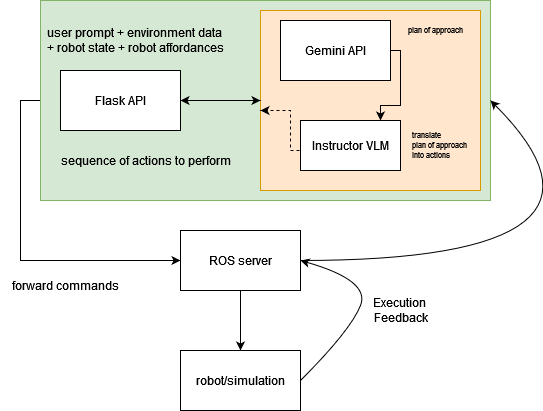

The diagram above was exported from draw.io. Its source (the exported page's mxGraphModel, read from the mxfile embedded in the PNG):
<mxGraphModel dx="1900" dy="605" grid="1" gridSize="10" guides="1" tooltips="1" connect="1" arrows="1" fold="1" page="1" pageScale="1" pageWidth="850" pageHeight="1100" math="0" shadow="0">
  <root>
    <mxCell id="0" />
    <mxCell id="1" parent="0" />
    <mxCell id="Ix6o-49uc3O4SJMpHZ1C-37" style="edgeStyle=orthogonalEdgeStyle;rounded=0;orthogonalLoop=1;jettySize=auto;html=1;entryX=0;entryY=0.5;entryDx=0;entryDy=0;" parent="1" source="Ix6o-49uc3O4SJMpHZ1C-13" target="Ix6o-49uc3O4SJMpHZ1C-2" edge="1">
      <mxGeometry relative="1" as="geometry">
        <Array as="points">
          <mxPoint x="-40" y="250" />
          <mxPoint x="-40" y="410" />
        </Array>
      </mxGeometry>
    </mxCell>
    <mxCell id="Ix6o-49uc3O4SJMpHZ1C-13" value="" style="rounded=0;whiteSpace=wrap;html=1;fillColor=#d5e8d4;strokeColor=#82b366;" parent="1" vertex="1">
      <mxGeometry x="-20" y="150" width="450" height="200" as="geometry" />
    </mxCell>
    <mxCell id="Ix6o-49uc3O4SJMpHZ1C-31" value="" style="rounded=0;whiteSpace=wrap;html=1;fillColor=#ffe6cc;strokeColor=#d79b00;" parent="1" vertex="1">
      <mxGeometry x="200" y="160" width="220" height="180" as="geometry" />
    </mxCell>
    <mxCell id="kHw8pXo6HHOmo2yQr1Pk-3" style="edgeStyle=orthogonalEdgeStyle;rounded=0;orthogonalLoop=1;jettySize=auto;html=1;exitX=1;exitY=0.5;exitDx=0;exitDy=0;" edge="1" parent="1" source="Ix6o-49uc3O4SJMpHZ1C-10" target="Ix6o-49uc3O4SJMpHZ1C-24">
      <mxGeometry relative="1" as="geometry">
        <Array as="points">
          <mxPoint x="340" y="200" />
          <mxPoint x="340" y="255" />
          <mxPoint x="320" y="255" />
        </Array>
      </mxGeometry>
    </mxCell>
    <mxCell id="Ix6o-49uc3O4SJMpHZ1C-10" value="Gemini API" style="rounded=0;whiteSpace=wrap;html=1;" parent="1" vertex="1">
      <mxGeometry x="220" y="170" width="110" height="60" as="geometry" />
    </mxCell>
    <mxCell id="Ix6o-49uc3O4SJMpHZ1C-1" value="Flask API" style="whiteSpace=wrap;html=1;" parent="1" vertex="1">
      <mxGeometry y="220" width="120" height="60" as="geometry" />
    </mxCell>
    <mxCell id="Ix6o-49uc3O4SJMpHZ1C-41" value="" style="edgeStyle=orthogonalEdgeStyle;rounded=0;orthogonalLoop=1;jettySize=auto;html=1;" parent="1" source="Ix6o-49uc3O4SJMpHZ1C-2" target="Ix6o-49uc3O4SJMpHZ1C-3" edge="1">
      <mxGeometry relative="1" as="geometry" />
    </mxCell>
    <mxCell id="Ix6o-49uc3O4SJMpHZ1C-2" value="ROS server" style="rounded=0;whiteSpace=wrap;html=1;" parent="1" vertex="1">
      <mxGeometry x="120" y="380" width="120" height="60" as="geometry" />
    </mxCell>
    <mxCell id="Ix6o-49uc3O4SJMpHZ1C-3" value="robot/simulation" style="rounded=0;whiteSpace=wrap;html=1;" parent="1" vertex="1">
      <mxGeometry x="120" y="500" width="120" height="60" as="geometry" />
    </mxCell>
    <mxCell id="Ix6o-49uc3O4SJMpHZ1C-5" value="" style="curved=1;endArrow=classic;html=1;rounded=0;entryX=1;entryY=0.5;entryDx=0;entryDy=0;exitX=1;exitY=0.5;exitDx=0;exitDy=0;" parent="1" source="Ix6o-49uc3O4SJMpHZ1C-3" target="Ix6o-49uc3O4SJMpHZ1C-2" edge="1">
      <mxGeometry width="50" height="50" relative="1" as="geometry">
        <mxPoint x="310" y="480" as="sourcePoint" />
        <mxPoint x="360" y="430" as="targetPoint" />
        <Array as="points">
          <mxPoint x="290" y="480" />
          <mxPoint x="310" y="430" />
        </Array>
      </mxGeometry>
    </mxCell>
    <mxCell id="Ix6o-49uc3O4SJMpHZ1C-6" value="&lt;div&gt;Execution&amp;nbsp;&lt;/div&gt;&lt;div&gt;Feedback&lt;/div&gt;" style="text;html=1;align=center;verticalAlign=middle;resizable=0;points=[];autosize=1;strokeColor=none;fillColor=none;" parent="1" vertex="1">
      <mxGeometry x="300" y="440" width="80" height="40" as="geometry" />
    </mxCell>
    <mxCell id="Ix6o-49uc3O4SJMpHZ1C-15" value="" style="curved=1;endArrow=classic;html=1;rounded=0;entryX=1;entryY=0.5;entryDx=0;entryDy=0;exitX=1;exitY=0.5;exitDx=0;exitDy=0;" parent="1" source="Ix6o-49uc3O4SJMpHZ1C-2" target="Ix6o-49uc3O4SJMpHZ1C-13" edge="1">
      <mxGeometry width="50" height="50" relative="1" as="geometry">
        <mxPoint x="250" y="380" as="sourcePoint" />
        <mxPoint x="390" y="220" as="targetPoint" />
        <Array as="points">
          <mxPoint x="590" y="410" />
        </Array>
      </mxGeometry>
    </mxCell>
    <mxCell id="Ix6o-49uc3O4SJMpHZ1C-22" value="&lt;div&gt;user prompt + environment data&amp;nbsp;&lt;/div&gt;&lt;div&gt;+ robot state + robot affordances&lt;br&gt;&lt;/div&gt;" style="text;html=1;align=center;verticalAlign=middle;resizable=0;points=[];autosize=1;strokeColor=none;fillColor=none;" parent="1" vertex="1">
      <mxGeometry x="-20" y="170" width="190" height="40" as="geometry" />
    </mxCell>
    <mxCell id="Ix6o-49uc3O4SJMpHZ1C-23" value="plan of approach" style="text;html=1;align=center;verticalAlign=middle;resizable=0;points=[];autosize=1;strokeColor=none;fillColor=none;fontSize=8;" parent="1" vertex="1">
      <mxGeometry x="330" y="170" width="90" height="20" as="geometry" />
    </mxCell>
    <mxCell id="kHw8pXo6HHOmo2yQr1Pk-8" style="edgeStyle=orthogonalEdgeStyle;rounded=0;orthogonalLoop=1;jettySize=auto;html=1;exitX=0;exitY=0.5;exitDx=0;exitDy=0;entryX=0;entryY=0.75;entryDx=0;entryDy=0;dashed=1;" edge="1" parent="1" source="Ix6o-49uc3O4SJMpHZ1C-24">
      <mxGeometry relative="1" as="geometry">
        <mxPoint x="269.9999999999998" y="237.5" as="sourcePoint" />
        <mxPoint x="199.99999999999977" y="260.0000000000001" as="targetPoint" />
        <Array as="points">
          <mxPoint x="270" y="300" />
          <mxPoint x="230" y="300" />
          <mxPoint x="230" y="260" />
        </Array>
      </mxGeometry>
    </mxCell>
    <mxCell id="Ix6o-49uc3O4SJMpHZ1C-24" value="Instructor VLM" style="rounded=0;whiteSpace=wrap;html=1;" parent="1" vertex="1">
      <mxGeometry x="240" y="270" width="100" height="50" as="geometry" />
    </mxCell>
    <mxCell id="Ix6o-49uc3O4SJMpHZ1C-26" value="&lt;div align=&quot;left&quot; style=&quot;font-size: 8px;&quot;&gt;translate&amp;nbsp;&lt;/div&gt;&lt;div align=&quot;left&quot; style=&quot;font-size: 8px;&quot;&gt;plan of approach&amp;nbsp;&lt;/div&gt;&lt;div align=&quot;left&quot; style=&quot;font-size: 8px;&quot;&gt;into actions&lt;br&gt;&lt;/div&gt;" style="text;html=1;align=left;verticalAlign=middle;resizable=0;points=[];autosize=1;fontSize=8;" parent="1" vertex="1">
      <mxGeometry x="350" y="275" width="90" height="40" as="geometry" />
    </mxCell>
    <mxCell id="Ix6o-49uc3O4SJMpHZ1C-30" value="forward commands" style="text;html=1;align=center;verticalAlign=middle;resizable=0;points=[];autosize=1;strokeColor=none;fillColor=none;" parent="1" vertex="1">
      <mxGeometry x="-60" y="420" width="130" height="30" as="geometry" />
    </mxCell>
    <mxCell id="Ix6o-49uc3O4SJMpHZ1C-33" value="" style="endArrow=classic;startArrow=classic;html=1;rounded=0;exitX=1;exitY=0.5;exitDx=0;exitDy=0;entryX=0;entryY=0.5;entryDx=0;entryDy=0;" parent="1" source="Ix6o-49uc3O4SJMpHZ1C-1" target="Ix6o-49uc3O4SJMpHZ1C-31" edge="1">
      <mxGeometry width="50" height="50" relative="1" as="geometry">
        <mxPoint x="350" y="390" as="sourcePoint" />
        <mxPoint x="400" y="340" as="targetPoint" />
      </mxGeometry>
    </mxCell>
    <mxCell id="Ix6o-49uc3O4SJMpHZ1C-38" value="sequence of actions to perform" style="text;html=1;align=center;verticalAlign=middle;resizable=0;points=[];autosize=1;strokeColor=none;fillColor=none;" parent="1" vertex="1">
      <mxGeometry x="-10" y="295" width="190" height="30" as="geometry" />
    </mxCell>
  </root>
</mxGraphModel>